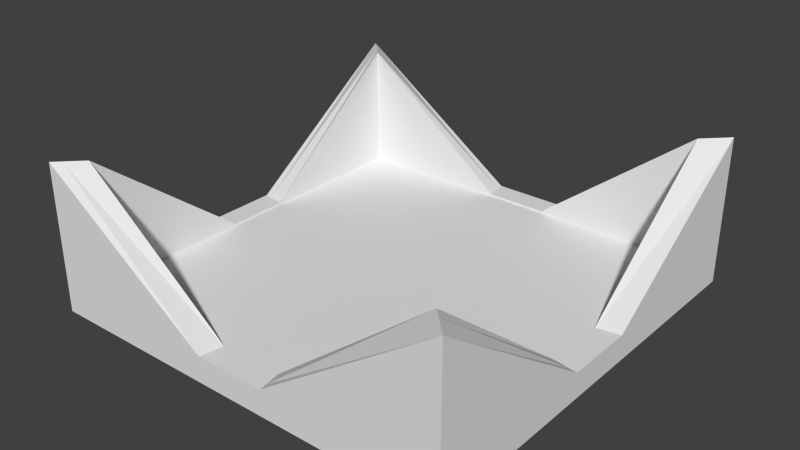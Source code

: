 # Source: crateSlot.blend  (saved by Blender 2.75.0; exported with 4.5.12 LTS)
import bpy
from mathutils import Matrix  # noqa: F401  (used for matrix-valued properties, if any)

bpy.ops.wm.read_factory_settings(use_empty=True)
scene = bpy.context.scene
scene.name = 'Scene'

# ---- collections
col_collection_1 = bpy.data.collections.new('Collection 1'); scene.collection.children.link(col_collection_1)

# ---- world
world_world = bpy.data.worlds.new('World'); scene.world = world_world
world_world.color = (0.05088, 0.05088, 0.05088)
world_world.use_sun_shadow = False
world_world.sun_shadow_jitter_overblur = 0.0
world_world.cycles.sampling_method = 'MANUAL'
world_world.cycles.sample_map_resolution = 256

# ---- meshes
me_cube_001 = bpy.data.meshes.new('Cube.001')
me_cube_001.from_pydata([(-0.6, -0.6, -0.6), (-0.5332, -0.5332, -0.5313), (-0.6, 0.6, -0.6), (-0.5332, 0.5332, -0.5313), (0.6, -0.6, -0.6), (0.5332, -0.5332, -0.5313), (0.6, 0.6, -0.6), (0.5332, 0.5332, -0.5313), (-0.6, -0.6, -0.5313), (-0.6, 0.6, -0.5313), (0.6, 0.6, -0.5313), (0.6, -0.6, -0.5313), (-0.6, -0.6, -0.5313), (-0.6, 0.6, -0.5313), (0.6, 0.6, -0.5313), (0.6, -0.6, -0.5313), (-0.5332, -0.5332, -0.5313), (-0.5332, 0.5332, -0.5313), (0.5332, 0.5332, -0.5313), (0.5332, -0.5332, -0.5313), (-0.6, -0.6, -0.5313), (-0.6, 0.6, -0.5313), (0.6, 0.6, -0.5313), (0.6, -0.6, -0.5313), (-0.5332, -0.5332, -0.5313), (-0.5332, 0.5332, -0.5313), (0.5332, 0.5332, -0.5313), (0.5332, -0.5332, -0.5313), (-0.6, -0.6, -0.1801), (-0.6, 0.6, -0.1801), (0.6, 0.6, -0.1801), (0.6, -0.6, -0.1801), (-0.5332, -0.5332, -0.1801), (-0.5332, 0.5332, -0.1801), (0.5332, 0.5332, -0.1801), (0.5332, -0.5332, -0.1801), (-0.6, -0.1, -0.526), (-0.6, 0.1, -0.526), (-0.1, 0.6, -0.526), (0.1, 0.6, -0.526), (0.6, 0.1, -0.526), (0.6, -0.1, -0.526), (0.1, -0.6, -0.526), (-0.1, -0.6, -0.526), (-0.5332, -0.08887, -0.526), (-0.5332, 0.08887, -0.526), (-0.08887, 0.5332, -0.526), (0.08887, 0.5332, -0.526), (0.5332, 0.08887, -0.526), (0.5332, -0.08887, -0.526), (0.08887, -0.5332, -0.526), (-0.08887, -0.5332, -0.526), (0.5777, -0.5777, -0.1801), (0.5555, -0.5555, -0.1801), (0.5777, 0.5777, -0.1801), (0.5555, 0.5555, -0.1801), (-0.5777, -0.5777, -0.1801), (-0.5555, -0.5555, -0.1801), (-0.5777, 0.5777, -0.1801), (-0.5555, 0.5555, -0.1801), (0.5777, -0.09629, -0.526), (0.5555, -0.09258, -0.526), (0.5777, 0.09629, -0.526), (0.5555, 0.09258, -0.526), (0.09629, 0.5777, -0.526), (0.09258, 0.5555, -0.526), (-0.09629, 0.5777, -0.526), (-0.09258, 0.5555, -0.526), (-0.09629, -0.5777, -0.526), (-0.09258, -0.5555, -0.526), (0.09629, -0.5777, -0.526), (0.09258, -0.5555, -0.526), (-0.5777, 0.09629, -0.526), (-0.5555, 0.09258, -0.526), (-0.5777, -0.09629, -0.526), (-0.5555, -0.09258, -0.526)], [], [(8, 9, 2, 0), (9, 10, 6, 2), (10, 11, 4, 6), (11, 8, 0, 4), (0, 2, 6, 4), (5, 7, 3, 1), (8, 11, 15, 12), (9, 8, 12, 13), (1, 3, 17, 16), (7, 5, 19, 18), (18, 19, 27, 26), (14, 13, 21, 22), (12, 15, 23, 20), (17, 18, 26, 25), (5, 1, 16, 19), (10, 9, 13, 14), (3, 7, 18, 17), (11, 10, 14, 15), (20, 23, 31, 42, 43, 28), (25, 26, 34, 47, 46, 33), (16, 17, 25, 24), (15, 14, 22, 23), (13, 12, 20, 21), (19, 16, 24, 27), (27, 24, 32, 51, 50, 35), (21, 20, 28, 36, 37, 29), (56, 57, 32, 44, 75, 74, 36, 28), (52, 53, 35, 50, 71, 70, 42, 31), (58, 59, 33, 46, 67, 66, 38, 29), (54, 55, 34, 48, 63, 62, 40, 30), (22, 21, 29, 38, 39, 30), (26, 27, 35, 49, 48, 34), (24, 25, 33, 45, 44, 32), (23, 22, 30, 40, 41, 31), (60, 61, 49, 35, 53, 52, 31, 41), (62, 63, 48, 49, 61, 60, 41, 40), (64, 65, 47, 34, 55, 54, 30, 39), (66, 67, 46, 47, 65, 64, 39, 38), (74, 75, 44, 45, 73, 72, 37, 36), (68, 69, 51, 32, 57, 56, 28, 43), (70, 71, 50, 51, 69, 68, 43, 42), (72, 73, 45, 33, 59, 58, 29, 37)])
_uv = me_cube_001.uv_layers.new(name='UVMap')
_uv.uv.foreach_set('vector', [0.5052, 0.4277, 0.6124, 0.4277, 0.6124, 0.4353, 0.5052, 0.4353, 0.5052, 0.4277, 0.6124, 0.4277, 0.6124, 0.4353, 0.5052, 0.4353, 0.5052, 0.4277, 0.6124, 0.4277, 0.6124, 0.4353, 0.5052, 0.4353, 0.6124, 0.4353, 0.5052, 0.4353, 0.5052, 0.4277, 0.6124, 0.4277, 0.6278, 0.3784, 0.7403, 0.3784, 0.7403, 0.4909, 0.6278, 0.4909, 0.6654, 0.7822, 0.8523, 0.7822, 0.8523, 0.9691, 0.6654, 0.9691, 0.5058, 0.3824, 0.6182, 0.3824, 0.6182, 0.4948, 0.5058, 0.4948, 0.01563, 1.15, 0.01563, 1.15, 0.01563, 1.15, 0.01563, 1.15, 0.5058, 0.3824, 0.6182, 0.3824, 0.6182, 0.4948, 0.5058, 0.4948, 0.5058, 0.3824, 0.6182, 0.3824, 0.6182, 0.4948, 0.5058, 0.4948, 0.5058, 0.3824, 0.6182, 0.3824, 0.6182, 0.4948, 0.5058, 0.4948, 0.5058, 0.3824, 0.6182, 0.3824, 0.6182, 0.4948, 0.5058, 0.4948, 0.5058, 0.3824, 0.6182, 0.3824, 0.6182, 0.4948, 0.5058, 0.4948, 0.5058, 0.3824, 0.6182, 0.3824, 0.6182, 0.4948, 0.5058, 0.4948, 0.5058, 0.3824, 0.6182, 0.3824, 0.6182, 0.4948, 0.5058, 0.4948, 0.5058, 0.3824, 0.6182, 0.3824, 0.6182, 0.4948, 0.5058, 0.4948, 0.5058, 0.3824, 0.6182, 0.3824, 0.6182, 0.4948, 0.5058, 0.4948, 0.01563, 1.15, 0.01563, 1.15, 0.01563, 1.15, 0.01563, 1.15, 0.6218, 0.4229, 0.5, 0.4229, 0.5, 0.3925, 0.5507, 0.4225, 0.571, 0.4225, 0.6218, 0.3925, 0.524, 0.3999, 0.6018, 0.3999, 0.6018, 0.4194, 0.5694, 0.4002, 0.5564, 0.4002, 0.524, 0.4194, 0.5058, 0.3824, 0.6182, 0.3824, 0.6182, 0.4948, 0.5058, 0.4948, 0.01563, 1.15, 0.01563, 1.15, 0.01563, 1.15, 0.01563, 1.15, 0.01563, 1.15, 0.01563, 1.15, 0.01563, 1.15, 0.01563, 1.15, 0.5058, 0.3824, 0.6182, 0.3824, 0.6182, 0.4948, 0.5058, 0.4948, 0.524, 0.3999, 0.6018, 0.3999, 0.6018, 0.4194, 0.5694, 0.4002, 0.5564, 0.4002, 0.524, 0.4194, 0.6218, 0.4229, 0.5, 0.4229, 0.5, 0.3925, 0.5507, 0.4225, 0.571, 0.4225, 0.6218, 0.3925, 0.5116, 0.4898, 0.5161, 0.4853, 0.5206, 0.4808, 0.6103, 0.4808, 0.6096, 0.4853, 0.6088, 0.4898, 0.6081, 0.4943, 0.5071, 0.4943, 0.5116, 0.4898, 0.5161, 0.4853, 0.5206, 0.4808, 0.6103, 0.4808, 0.6096, 0.4853, 0.6088, 0.4898, 0.6081, 0.4943, 0.5071, 0.4943, 0.5116, 0.4898, 0.5161, 0.4853, 0.5206, 0.4808, 0.6103, 0.4808, 0.6096, 0.4853, 0.6088, 0.4898, 0.6081, 0.4943, 0.5071, 0.4943, 0.5116, 0.4898, 0.5161, 0.4853, 0.5206, 0.4808, 0.6103, 0.4808, 0.6096, 0.4853, 0.6088, 0.4898, 0.6081, 0.4943, 0.5071, 0.4943, 0.6218, 0.4229, 0.5, 0.4229, 0.5, 0.3925, 0.5507, 0.4225, 0.571, 0.4225, 0.6218, 0.3925, 0.524, 0.3999, 0.6018, 0.3999, 0.6018, 0.4194, 0.5694, 0.4002, 0.5564, 0.4002, 0.524, 0.4194, 0.524, 0.3999, 0.6018, 0.3999, 0.6018, 0.4194, 0.5694, 0.4002, 0.5564, 0.4002, 0.524, 0.4194, 0.6218, 0.4229, 0.5, 0.4229, 0.5, 0.3925, 0.5507, 0.4225, 0.571, 0.4225, 0.6218, 0.3925, 0.5147, 0.4898, 0.5139, 0.4853, 0.5132, 0.4808, 0.6029, 0.4808, 0.6074, 0.4853, 0.6119, 0.4898, 0.6164, 0.4943, 0.5154, 0.4943, 0.6098, 0.4858, 0.6089, 0.4896, 0.608, 0.4935, 0.5637, 0.4935, 0.5628, 0.4896, 0.5618, 0.4858, 0.5609, 0.4819, 0.6107, 0.4819, 0.5147, 0.4898, 0.5139, 0.4853, 0.5132, 0.4808, 0.6029, 0.4808, 0.6074, 0.4853, 0.6119, 0.4898, 0.6164, 0.4943, 0.5154, 0.4943, 0.6098, 0.4858, 0.6089, 0.4896, 0.608, 0.4935, 0.5637, 0.4935, 0.5628, 0.4896, 0.5618, 0.4858, 0.5609, 0.4819, 0.6107, 0.4819, 0.6098, 0.4858, 0.6089, 0.4896, 0.608, 0.4935, 0.5637, 0.4935, 0.5628, 0.4896, 0.5618, 0.4858, 0.5609, 0.4819, 0.6107, 0.4819, 0.5147, 0.4898, 0.5139, 0.4853, 0.5132, 0.4808, 0.6029, 0.4808, 0.6074, 0.4853, 0.6119, 0.4898, 0.6164, 0.4943, 0.5154, 0.4943, 0.6098, 0.4858, 0.6089, 0.4896, 0.608, 0.4935, 0.5637, 0.4935, 0.5628, 0.4896, 0.5618, 0.4858, 0.5609, 0.4819, 0.6107, 0.4819, 0.5147, 0.4898, 0.5139, 0.4853, 0.5132, 0.4808, 0.6029, 0.4808, 0.6074, 0.4853, 0.6119, 0.4898, 0.6164, 0.4943, 0.5154, 0.4943])
me_cube_001.use_remesh_preserve_volume = False
me_cube_001.use_remesh_preserve_attributes = False
me_cube_001.use_mirror_vertex_groups = False
me_cube_001.update()

# ---- objects
ob_crateslot = bpy.data.objects.new('crateSlot', me_cube_001)

# ---- transforms, parenting, visibility, modifiers, constraints
ob_crateslot.location = (0.0, 0.0, 0.0)
ob_crateslot.lineart.crease_threshold = 0.0

# ---- collection membership
col_collection_1.objects.link(ob_crateslot)

# ---- scene / render settings (as saved in the file)
scene.frame_start = 1; scene.frame_end = 250; scene.frame_set(1)
scene.render.engine = 'BLENDER_EEVEE_NEXT'
scene.render.resolution_percentage = 50
scene.render.dither_intensity = 0.0
scene.cycles.use_denoising = False
scene.cycles.samples = 10
scene.cycles.sampling_pattern = 'TABULATED_SOBOL'
scene.cycles.light_sampling_threshold = 0.0
scene.cycles.use_adaptive_sampling = False
scene.cycles.use_light_tree = False
scene.cycles.blur_glossy = 0.0
scene.cycles.pixel_filter_type = 'GAUSSIAN'
scene.cycles.sample_clamp_indirect = 0.0
scene.view_settings.view_transform = 'Standard'
bpy.context.view_layer.update()

# ---- added for rendering (the .blend has no active camera and no usable light): camera, sun
cam_auto = bpy.data.cameras.new('AutoCamera')
cam_auto.lens = 50.0
cam_auto.sensor_width = 36.0
cam_auto.clip_end = 1000.0
ob_auto_camera = bpy.data.objects.new('AutoCamera', cam_auto)
scene.collection.objects.link(ob_auto_camera)
ob_auto_camera.location = (1.61752, -1.94102, 0.903986)
ob_auto_camera.rotation_euler = (1.09748, -7.21219e-08, 0.694738)
scene.camera = ob_auto_camera
light_auto_sun = bpy.data.lights.new('AutoSun', 'SUN')
light_auto_sun.energy = 3.0
light_auto_sun.angle = 0.0523599
ob_auto_sun = bpy.data.objects.new('AutoSun', light_auto_sun)
scene.collection.objects.link(ob_auto_sun)
ob_auto_sun.rotation_euler = (0.872665, 0.174533, 0.523599)
bpy.context.view_layer.update()
